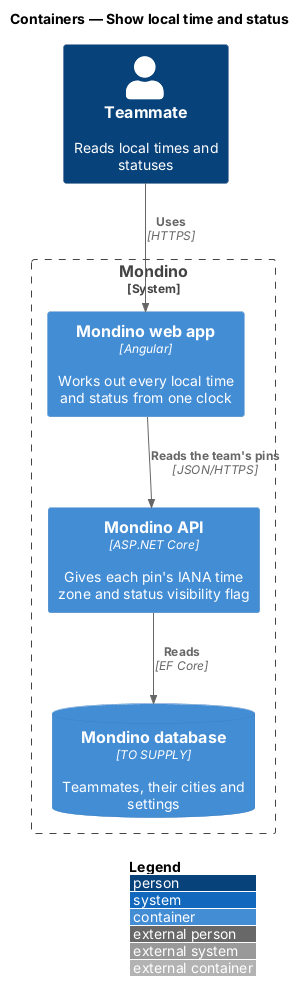

The diagram above was rendered by PlantUML. Its source (embedded in the PNG):
@startuml
!include <C4/C4_Container>
LAYOUT_WITH_LEGEND()
title Containers — Show local time and status


Person(teammate, "Teammate", "Reads local times and statuses")
System_Boundary(mondino, "Mondino") {
  Container(web, "Mondino web app", "Angular", "Works out every local time and status from one clock")
  Container(api, "Mondino API", "ASP.NET Core", "Gives each pin's IANA time zone and status visibility flag")
  ContainerDb(db, "Mondino database", "TO SUPPLY", "Teammates, their cities and settings")
}
Rel(teammate, web, "Uses", "HTTPS")
Rel(web, api, "Reads the team's pins", "JSON/HTTPS")
Rel(api, db, "Reads", "EF Core")
@enduml